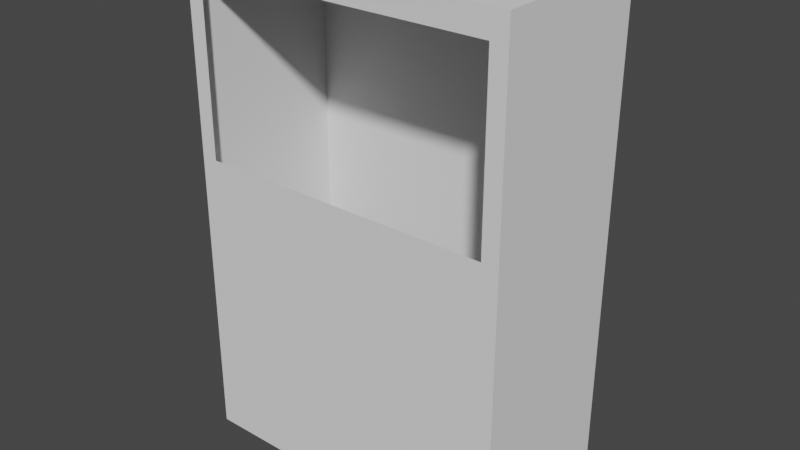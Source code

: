 # Source: Vending_Machine.blend  (saved by Blender 3.6.11; exported with 4.5.12 LTS)
import bpy
from mathutils import Matrix  # noqa: F401  (used for matrix-valued properties, if any)

bpy.ops.wm.read_factory_settings(use_empty=True)
scene = bpy.context.scene
scene.name = 'Scene'

# ---- collections
col_collection = bpy.data.collections.new('Collection'); scene.collection.children.link(col_collection)

# ---- world
world_world = bpy.data.worlds.new('World'); scene.world = world_world
world_world.use_nodes = True; world_world.node_tree.nodes.clear()
_N = world_world.node_tree.nodes; _L = world_world.node_tree.links
n0 = _N.new('ShaderNodeOutputWorld'); n0.name = 'World Output'; n0.location = (300, 300)
n1 = _N.new('ShaderNodeBackground'); n1.name = 'Background'; n1.location = (10, 300)
n1.inputs[0].default_value = (0.05088, 0.05088, 0.05088, 1.0)
_L.new(n1.outputs[0], n0.inputs[0])
n0.is_active_output = True
world_world.color = (0.05088, 0.05088, 0.05088)
world_world.use_sun_shadow = False
world_world.sun_shadow_jitter_overblur = 0.0

# ---- meshes
me_cube_001 = bpy.data.meshes.new('Cube.001')
me_cube_001.from_pydata([(1.0, 0.002119, 1.0), (1.0, 0.002119, -1.0), (1.0, -1.0, 1.0), (1.0, -1.0, -1.0), (-1.0, 0.002119, 1.0), (-1.0, 0.002119, -1.0), (-1.0, -1.0, 1.0), (-1.0, -1.0, -1.0), (0.9, -1.0, 0.9), (-0.9, -1.0, 0.9), (-0.9, -1.0, 0.2), (0.9, -1.0, 0.2), (-1.0, -1.0, 0.2), (1.0, -1.0, 0.1985), (-0.9117, -1.0, -1.0)], [], [(0, 4, 6, 2), (5, 1, 3, 14, 7), (7, 14, 10), (1, 0, 2, 13, 3), (5, 4, 0, 1), (7, 12, 6, 4, 5), (6, 12, 10, 9), (3, 13, 11), (2, 6, 9, 8), (10, 12, 7), (11, 13, 2, 8), (10, 14, 3, 11)])
_uv = me_cube_001.uv_layers.new(name='UVMap')
_uv.uv.foreach_set('vector', [0.375, 0.0, 0.625, 0.0, 0.625, 0.25, 0.375, 0.25, 0.375, 0.25, 0.625, 0.25, 0.625, 0.5, 0.386, 0.5, 0.375, 0.5, 0.375, 0.5, 0.386, 0.5, 0.375, 0.5, 0.375, 0.75, 0.625, 0.75, 0.625, 1.0, 0.5248, 1.0, 0.375, 1.0, 0.125, 0.5, 0.375, 0.5, 0.375, 0.75, 0.125, 0.75, 0.625, 0.5, 0.775, 0.5, 0.875, 0.5, 0.875, 0.75, 0.625, 0.75, 0.875, 0.5, 0.775, 0.5, 0.625, 0.5, 0.875, 0.5, 0.375, 1.0, 0.5248, 1.0, 0.375, 1.0, 0.375, 0.25, 0.625, 0.25, 0.625, 0.25, 0.375, 0.25, 0.625, 0.5, 0.775, 0.5, 0.625, 0.5, 0.375, 1.0, 0.5248, 1.0, 0.625, 1.0, 0.625, 1.0, 0.375, 0.5, 0.386, 0.5, 0.625, 0.5, 0.625, 0.5])
me_cube_001.use_remesh_fix_poles = True
me_cube_001.use_remesh_preserve_attributes = False
me_cube_001.update()

# ---- objects
ob_cube = bpy.data.objects.new('Cube', me_cube_001)

# ---- transforms, parenting, visibility, modifiers, constraints
ob_cube.location = (0.0, 0.5, 1.5)
ob_cube.scale = (1.0, 1.0, 1.5)

# ---- collection membership
col_collection.objects.link(ob_cube)

# ---- scene / render settings (as saved in the file)
scene.frame_start = 1; scene.frame_end = 250; scene.frame_set(1)
scene.render.engine = 'BLENDER_EEVEE_NEXT'
scene.cycles.sampling_pattern = 'TABULATED_SOBOL'
scene.cycles.use_light_tree = False
scene.view_settings.view_transform = 'Filmic'
bpy.context.view_layer.update()

# ---- added for rendering (the .blend has no active camera and no usable light): camera, sun
cam_auto = bpy.data.cameras.new('AutoCamera')
cam_auto.lens = 50.0
cam_auto.sensor_width = 36.0
cam_auto.clip_end = 1000.0
ob_auto_camera = bpy.data.objects.new('AutoCamera', cam_auto)
scene.collection.objects.link(ob_auto_camera)
ob_auto_camera.location = (3.4624, -4.15382, 4.26992)
ob_auto_camera.rotation_euler = (1.09748, -7.21219e-08, 0.694738)
scene.camera = ob_auto_camera
light_auto_sun = bpy.data.lights.new('AutoSun', 'SUN')
light_auto_sun.energy = 3.0
light_auto_sun.angle = 0.0523599
ob_auto_sun = bpy.data.objects.new('AutoSun', light_auto_sun)
scene.collection.objects.link(ob_auto_sun)
ob_auto_sun.rotation_euler = (0.872665, 0.174533, 0.523599)
bpy.context.view_layer.update()
